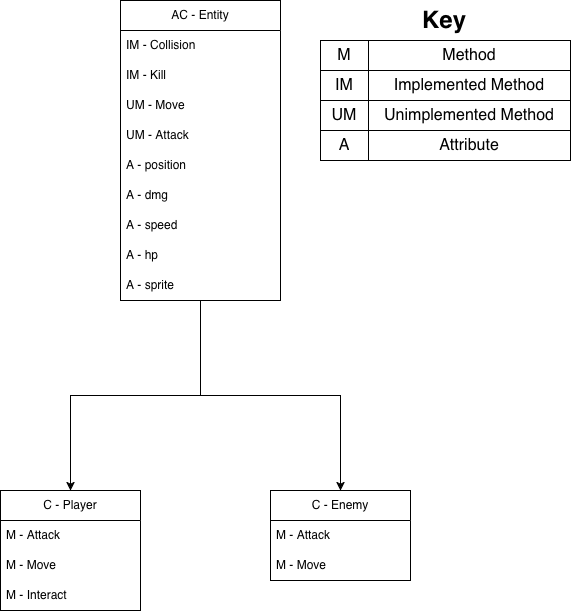

The diagram above was exported from draw.io. Its source (the exported page's mxGraphModel, read from the mxfile embedded in the PNG):
<mxGraphModel dx="1878" dy="1921" grid="1" gridSize="10" guides="1" tooltips="1" connect="1" arrows="1" fold="1" page="1" pageScale="1" pageWidth="827" pageHeight="1169" math="0" shadow="0">
  <root>
    <mxCell id="0" />
    <mxCell id="1" parent="0" />
    <mxCell id="RyENMM4j8lOxWQiQ_Dfg-13" style="edgeStyle=orthogonalEdgeStyle;rounded=0;orthogonalLoop=1;jettySize=auto;html=1;entryX=0.5;entryY=0;entryDx=0;entryDy=0;" parent="1" target="H0GEtm2BQtjfd_PG8r6G-14" edge="1">
      <mxGeometry relative="1" as="geometry">
        <mxPoint x="360" y="145" as="sourcePoint" />
      </mxGeometry>
    </mxCell>
    <mxCell id="RyENMM4j8lOxWQiQ_Dfg-14" style="edgeStyle=orthogonalEdgeStyle;rounded=0;orthogonalLoop=1;jettySize=auto;html=1;exitX=0.5;exitY=1;exitDx=0;exitDy=0;entryX=0.5;entryY=0;entryDx=0;entryDy=0;" parent="1" source="H0GEtm2BQtjfd_PG8r6G-7" target="H0GEtm2BQtjfd_PG8r6G-32" edge="1">
      <mxGeometry relative="1" as="geometry" />
    </mxCell>
    <mxCell id="H0GEtm2BQtjfd_PG8r6G-7" value="AC - Entity" style="swimlane;fontStyle=0;childLayout=stackLayout;horizontal=1;startSize=30;horizontalStack=0;resizeParent=1;resizeParentMax=0;resizeLast=0;collapsible=1;marginBottom=0;whiteSpace=wrap;html=1;" parent="1" vertex="1">
      <mxGeometry x="280" y="-250" width="160" height="300" as="geometry" />
    </mxCell>
    <mxCell id="H0GEtm2BQtjfd_PG8r6G-9" value="IM - Collision" style="text;strokeColor=none;fillColor=none;align=left;verticalAlign=middle;spacingLeft=4;spacingRight=4;overflow=hidden;points=[[0,0.5],[1,0.5]];portConstraint=eastwest;rotatable=0;whiteSpace=wrap;html=1;" parent="H0GEtm2BQtjfd_PG8r6G-7" vertex="1">
      <mxGeometry y="30" width="160" height="30" as="geometry" />
    </mxCell>
    <mxCell id="kE1kfaM4UTT9D7UthQE7-1" value="IM - Kill" style="text;html=1;whiteSpace=wrap;strokeColor=none;fillColor=none;align=left;verticalAlign=middle;rounded=0;spacingLeft=4;spacingRight=4;" parent="H0GEtm2BQtjfd_PG8r6G-7" vertex="1">
      <mxGeometry y="60" width="160" height="30" as="geometry" />
    </mxCell>
    <mxCell id="RyENMM4j8lOxWQiQ_Dfg-4" value="UM - Move" style="text;strokeColor=none;fillColor=none;align=left;verticalAlign=middle;spacingLeft=4;spacingRight=4;overflow=hidden;points=[[0,0.5],[1,0.5]];portConstraint=eastwest;rotatable=0;whiteSpace=wrap;html=1;" parent="H0GEtm2BQtjfd_PG8r6G-7" vertex="1">
      <mxGeometry y="90" width="160" height="30" as="geometry" />
    </mxCell>
    <mxCell id="kE1kfaM4UTT9D7UthQE7-3" value="UM - Attack" style="text;strokeColor=none;fillColor=none;align=left;verticalAlign=middle;spacingLeft=4;spacingRight=4;overflow=hidden;points=[[0,0.5],[1,0.5]];portConstraint=eastwest;rotatable=0;whiteSpace=wrap;html=1;" parent="H0GEtm2BQtjfd_PG8r6G-7" vertex="1">
      <mxGeometry y="120" width="160" height="30" as="geometry" />
    </mxCell>
    <mxCell id="kE1kfaM4UTT9D7UthQE7-14" value="A - position" style="text;html=1;whiteSpace=wrap;strokeColor=none;fillColor=none;align=left;verticalAlign=middle;rounded=0;spacingLeft=4;spacingRight=4;" parent="H0GEtm2BQtjfd_PG8r6G-7" vertex="1">
      <mxGeometry y="150" width="160" height="30" as="geometry" />
    </mxCell>
    <mxCell id="RyENMM4j8lOxWQiQ_Dfg-5" value="A - dmg" style="text;strokeColor=none;fillColor=none;align=left;verticalAlign=middle;spacingLeft=4;spacingRight=4;overflow=hidden;points=[[0,0.5],[1,0.5]];portConstraint=eastwest;rotatable=0;whiteSpace=wrap;html=1;" parent="H0GEtm2BQtjfd_PG8r6G-7" vertex="1">
      <mxGeometry y="180" width="160" height="30" as="geometry" />
    </mxCell>
    <mxCell id="RyENMM4j8lOxWQiQ_Dfg-6" value="A - speed" style="text;strokeColor=none;fillColor=none;align=left;verticalAlign=middle;spacingLeft=4;spacingRight=4;overflow=hidden;points=[[0,0.5],[1,0.5]];portConstraint=eastwest;rotatable=0;whiteSpace=wrap;html=1;" parent="H0GEtm2BQtjfd_PG8r6G-7" vertex="1">
      <mxGeometry y="210" width="160" height="30" as="geometry" />
    </mxCell>
    <mxCell id="kE1kfaM4UTT9D7UthQE7-6" value="A - hp" style="text;html=1;whiteSpace=wrap;strokeColor=none;fillColor=none;align=left;verticalAlign=middle;rounded=0;spacingLeft=4;spacingRight=4;" parent="H0GEtm2BQtjfd_PG8r6G-7" vertex="1">
      <mxGeometry y="240" width="160" height="30" as="geometry" />
    </mxCell>
    <mxCell id="kdsxaPgRr3P_0ehTk7M5-2" value="A - sprite" style="text;strokeColor=none;fillColor=none;align=left;verticalAlign=middle;spacingLeft=4;spacingRight=4;overflow=hidden;points=[[0,0.5],[1,0.5]];portConstraint=eastwest;rotatable=0;whiteSpace=wrap;html=1;" parent="H0GEtm2BQtjfd_PG8r6G-7" vertex="1">
      <mxGeometry y="270" width="160" height="30" as="geometry" />
    </mxCell>
    <mxCell id="H0GEtm2BQtjfd_PG8r6G-14" value="C - Player" style="swimlane;fontStyle=0;childLayout=stackLayout;horizontal=1;startSize=30;horizontalStack=0;resizeParent=1;resizeParentMax=0;resizeLast=0;collapsible=1;marginBottom=0;whiteSpace=wrap;html=1;align=center;spacingLeft=4;spacingRight=4;" parent="1" vertex="1">
      <mxGeometry x="160" y="240" width="140" height="120" as="geometry" />
    </mxCell>
    <mxCell id="H0GEtm2BQtjfd_PG8r6G-16" value="M - Attack" style="text;strokeColor=none;fillColor=none;align=left;verticalAlign=middle;spacingLeft=4;spacingRight=4;overflow=hidden;points=[[0,0.5],[1,0.5]];portConstraint=eastwest;rotatable=0;whiteSpace=wrap;html=1;" parent="H0GEtm2BQtjfd_PG8r6G-14" vertex="1">
      <mxGeometry y="30" width="140" height="30" as="geometry" />
    </mxCell>
    <mxCell id="RyENMM4j8lOxWQiQ_Dfg-9" value="M - Move" style="text;strokeColor=none;fillColor=none;align=left;verticalAlign=middle;spacingLeft=4;spacingRight=4;overflow=hidden;points=[[0,0.5],[1,0.5]];portConstraint=eastwest;rotatable=0;whiteSpace=wrap;html=1;" parent="H0GEtm2BQtjfd_PG8r6G-14" vertex="1">
      <mxGeometry y="60" width="140" height="30" as="geometry" />
    </mxCell>
    <mxCell id="H0GEtm2BQtjfd_PG8r6G-17" value="M - Interact" style="text;strokeColor=none;fillColor=none;align=left;verticalAlign=middle;spacingLeft=4;spacingRight=4;overflow=hidden;points=[[0,0.5],[1,0.5]];portConstraint=eastwest;rotatable=0;whiteSpace=wrap;html=1;" parent="H0GEtm2BQtjfd_PG8r6G-14" vertex="1">
      <mxGeometry y="90" width="140" height="30" as="geometry" />
    </mxCell>
    <mxCell id="H0GEtm2BQtjfd_PG8r6G-32" value="C - Enemy" style="swimlane;fontStyle=0;childLayout=stackLayout;horizontal=1;startSize=30;horizontalStack=0;resizeParent=1;resizeParentMax=0;resizeLast=0;collapsible=1;marginBottom=0;whiteSpace=wrap;html=1;" parent="1" vertex="1">
      <mxGeometry x="430" y="240" width="140" height="90" as="geometry" />
    </mxCell>
    <mxCell id="H0GEtm2BQtjfd_PG8r6G-34" value="M - Attack" style="text;strokeColor=none;fillColor=none;align=left;verticalAlign=middle;spacingLeft=4;spacingRight=4;overflow=hidden;points=[[0,0.5],[1,0.5]];portConstraint=eastwest;rotatable=0;whiteSpace=wrap;html=1;" parent="H0GEtm2BQtjfd_PG8r6G-32" vertex="1">
      <mxGeometry y="30" width="140" height="30" as="geometry" />
    </mxCell>
    <mxCell id="RyENMM4j8lOxWQiQ_Dfg-10" value="M - Move" style="text;strokeColor=none;fillColor=none;align=left;verticalAlign=middle;spacingLeft=4;spacingRight=4;overflow=hidden;points=[[0,0.5],[1,0.5]];portConstraint=eastwest;rotatable=0;whiteSpace=wrap;html=1;" parent="H0GEtm2BQtjfd_PG8r6G-32" vertex="1">
      <mxGeometry y="60" width="140" height="30" as="geometry" />
    </mxCell>
    <mxCell id="jmTAd8yq-P2sHX_OhntZ-2" value="&lt;h1 style=&quot;margin-top: 0px;&quot;&gt;Key&lt;/h1&gt;" style="text;html=1;whiteSpace=wrap;overflow=hidden;rounded=0;" vertex="1" parent="1">
      <mxGeometry x="580" y="-250" width="50" height="40" as="geometry" />
    </mxCell>
    <mxCell id="jmTAd8yq-P2sHX_OhntZ-17" value="" style="shape=table;startSize=0;container=1;collapsible=0;childLayout=tableLayout;fontSize=16;" vertex="1" parent="1">
      <mxGeometry x="480" y="-210" width="250" height="120" as="geometry" />
    </mxCell>
    <mxCell id="jmTAd8yq-P2sHX_OhntZ-18" value="" style="shape=tableRow;horizontal=0;startSize=0;swimlaneHead=0;swimlaneBody=0;strokeColor=inherit;top=0;left=0;bottom=0;right=0;collapsible=0;dropTarget=0;fillColor=none;points=[[0,0.5],[1,0.5]];portConstraint=eastwest;fontSize=16;" vertex="1" parent="jmTAd8yq-P2sHX_OhntZ-17">
      <mxGeometry width="250" height="30" as="geometry" />
    </mxCell>
    <mxCell id="jmTAd8yq-P2sHX_OhntZ-19" value="M" style="shape=partialRectangle;html=1;whiteSpace=wrap;connectable=0;strokeColor=inherit;overflow=hidden;fillColor=none;top=0;left=0;bottom=0;right=0;pointerEvents=1;fontSize=16;" vertex="1" parent="jmTAd8yq-P2sHX_OhntZ-18">
      <mxGeometry width="48" height="30" as="geometry">
        <mxRectangle width="48" height="30" as="alternateBounds" />
      </mxGeometry>
    </mxCell>
    <mxCell id="jmTAd8yq-P2sHX_OhntZ-20" value="Method" style="shape=partialRectangle;html=1;whiteSpace=wrap;connectable=0;strokeColor=inherit;overflow=hidden;fillColor=none;top=0;left=0;bottom=0;right=0;pointerEvents=1;fontSize=16;" vertex="1" parent="jmTAd8yq-P2sHX_OhntZ-18">
      <mxGeometry x="48" width="202" height="30" as="geometry">
        <mxRectangle width="202" height="30" as="alternateBounds" />
      </mxGeometry>
    </mxCell>
    <mxCell id="jmTAd8yq-P2sHX_OhntZ-22" value="" style="shape=tableRow;horizontal=0;startSize=0;swimlaneHead=0;swimlaneBody=0;strokeColor=inherit;top=0;left=0;bottom=0;right=0;collapsible=0;dropTarget=0;fillColor=none;points=[[0,0.5],[1,0.5]];portConstraint=eastwest;fontSize=16;" vertex="1" parent="jmTAd8yq-P2sHX_OhntZ-17">
      <mxGeometry y="30" width="250" height="30" as="geometry" />
    </mxCell>
    <mxCell id="jmTAd8yq-P2sHX_OhntZ-23" value="IM" style="shape=partialRectangle;html=1;whiteSpace=wrap;connectable=0;strokeColor=inherit;overflow=hidden;fillColor=none;top=0;left=0;bottom=0;right=0;pointerEvents=1;fontSize=16;" vertex="1" parent="jmTAd8yq-P2sHX_OhntZ-22">
      <mxGeometry width="48" height="30" as="geometry">
        <mxRectangle width="48" height="30" as="alternateBounds" />
      </mxGeometry>
    </mxCell>
    <mxCell id="jmTAd8yq-P2sHX_OhntZ-24" value="Implemented Method" style="shape=partialRectangle;html=1;whiteSpace=wrap;connectable=0;strokeColor=inherit;overflow=hidden;fillColor=none;top=0;left=0;bottom=0;right=0;pointerEvents=1;fontSize=16;" vertex="1" parent="jmTAd8yq-P2sHX_OhntZ-22">
      <mxGeometry x="48" width="202" height="30" as="geometry">
        <mxRectangle width="202" height="30" as="alternateBounds" />
      </mxGeometry>
    </mxCell>
    <mxCell id="jmTAd8yq-P2sHX_OhntZ-26" value="" style="shape=tableRow;horizontal=0;startSize=0;swimlaneHead=0;swimlaneBody=0;strokeColor=inherit;top=0;left=0;bottom=0;right=0;collapsible=0;dropTarget=0;fillColor=none;points=[[0,0.5],[1,0.5]];portConstraint=eastwest;fontSize=16;" vertex="1" parent="jmTAd8yq-P2sHX_OhntZ-17">
      <mxGeometry y="60" width="250" height="30" as="geometry" />
    </mxCell>
    <mxCell id="jmTAd8yq-P2sHX_OhntZ-27" value="UM" style="shape=partialRectangle;html=1;whiteSpace=wrap;connectable=0;strokeColor=inherit;overflow=hidden;fillColor=none;top=0;left=0;bottom=0;right=0;pointerEvents=1;fontSize=16;" vertex="1" parent="jmTAd8yq-P2sHX_OhntZ-26">
      <mxGeometry width="48" height="30" as="geometry">
        <mxRectangle width="48" height="30" as="alternateBounds" />
      </mxGeometry>
    </mxCell>
    <mxCell id="jmTAd8yq-P2sHX_OhntZ-28" value="Unimplemented Method" style="shape=partialRectangle;html=1;whiteSpace=wrap;connectable=0;strokeColor=inherit;overflow=hidden;fillColor=none;top=0;left=0;bottom=0;right=0;pointerEvents=1;fontSize=16;" vertex="1" parent="jmTAd8yq-P2sHX_OhntZ-26">
      <mxGeometry x="48" width="202" height="30" as="geometry">
        <mxRectangle width="202" height="30" as="alternateBounds" />
      </mxGeometry>
    </mxCell>
    <mxCell id="jmTAd8yq-P2sHX_OhntZ-30" style="shape=tableRow;horizontal=0;startSize=0;swimlaneHead=0;swimlaneBody=0;strokeColor=inherit;top=0;left=0;bottom=0;right=0;collapsible=0;dropTarget=0;fillColor=none;points=[[0,0.5],[1,0.5]];portConstraint=eastwest;fontSize=16;" vertex="1" parent="jmTAd8yq-P2sHX_OhntZ-17">
      <mxGeometry y="90" width="250" height="30" as="geometry" />
    </mxCell>
    <mxCell id="jmTAd8yq-P2sHX_OhntZ-31" value="A" style="shape=partialRectangle;html=1;whiteSpace=wrap;connectable=0;strokeColor=inherit;overflow=hidden;fillColor=none;top=0;left=0;bottom=0;right=0;pointerEvents=1;fontSize=16;" vertex="1" parent="jmTAd8yq-P2sHX_OhntZ-30">
      <mxGeometry width="48" height="30" as="geometry">
        <mxRectangle width="48" height="30" as="alternateBounds" />
      </mxGeometry>
    </mxCell>
    <mxCell id="jmTAd8yq-P2sHX_OhntZ-32" value="Attribute" style="shape=partialRectangle;html=1;whiteSpace=wrap;connectable=0;strokeColor=inherit;overflow=hidden;fillColor=none;top=0;left=0;bottom=0;right=0;pointerEvents=1;fontSize=16;" vertex="1" parent="jmTAd8yq-P2sHX_OhntZ-30">
      <mxGeometry x="48" width="202" height="30" as="geometry">
        <mxRectangle width="202" height="30" as="alternateBounds" />
      </mxGeometry>
    </mxCell>
  </root>
</mxGraphModel>